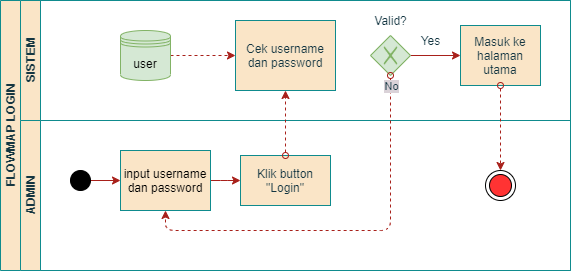

The diagram above was exported from draw.io. Its source (the exported page's mxGraphModel, read from the mxfile embedded in the PNG):
<mxGraphModel dx="1632" dy="455" grid="1" gridSize="10" guides="1" tooltips="1" connect="1" arrows="1" fold="1" page="1" pageScale="1" pageWidth="850" pageHeight="1100" background="none" math="0" shadow="0">
  <root>
    <mxCell id="0" />
    <mxCell id="1" parent="0" />
    <mxCell id="gBoUoWnV35k3tE9tXs8_-1" value="FLOWMAP LOGIN" style="swimlane;html=1;childLayout=stackLayout;resizeParent=1;resizeParentMax=0;horizontal=0;startSize=20;horizontalStack=0;fillColor=#FAE5C7;strokeColor=#0F8B8D;fontColor=#143642;" vertex="1" parent="1">
      <mxGeometry x="-130" y="70" width="570" height="270" as="geometry" />
    </mxCell>
    <mxCell id="gBoUoWnV35k3tE9tXs8_-2" value="SISTEM" style="swimlane;html=1;startSize=20;horizontal=0;fillColor=#FAE5C7;strokeColor=#0F8B8D;fontColor=#143642;" vertex="1" parent="gBoUoWnV35k3tE9tXs8_-1">
      <mxGeometry x="20" width="550" height="120" as="geometry" />
    </mxCell>
    <mxCell id="gBoUoWnV35k3tE9tXs8_-15" style="edgeStyle=orthogonalEdgeStyle;orthogonalLoop=1;jettySize=auto;html=1;exitX=1;exitY=0.5;exitDx=0;exitDy=0;strokeColor=#A8201A;fillColor=#FAE5C7;fontColor=#143642;dashed=1;labelBackgroundColor=#DAD2D8;" edge="1" parent="gBoUoWnV35k3tE9tXs8_-2" source="gBoUoWnV35k3tE9tXs8_-8" target="gBoUoWnV35k3tE9tXs8_-9">
      <mxGeometry relative="1" as="geometry" />
    </mxCell>
    <mxCell id="gBoUoWnV35k3tE9tXs8_-8" value="user" style="shape=datastore;whiteSpace=wrap;html=1;fillColor=#d5e8d4;strokeColor=#82b366;" vertex="1" parent="gBoUoWnV35k3tE9tXs8_-2">
      <mxGeometry x="100" y="30" width="50" height="50" as="geometry" />
    </mxCell>
    <mxCell id="gBoUoWnV35k3tE9tXs8_-9" value="Cek username dan password" style="shape=ext;html=1;whiteSpace=wrap;fillColor=#FAE5C7;strokeColor=#0F8B8D;fontColor=#143642;" vertex="1" parent="gBoUoWnV35k3tE9tXs8_-2">
      <mxGeometry x="215" y="20" width="100" height="70" as="geometry" />
    </mxCell>
    <mxCell id="gBoUoWnV35k3tE9tXs8_-21" style="edgeStyle=orthogonalEdgeStyle;orthogonalLoop=1;jettySize=auto;html=1;exitX=1;exitY=0.5;exitDx=0;exitDy=0;startArrow=none;startFill=0;strokeColor=#A8201A;fillColor=#FAE5C7;fontColor=#143642;labelBackgroundColor=#DAD2D8;" edge="1" parent="gBoUoWnV35k3tE9tXs8_-2" source="gBoUoWnV35k3tE9tXs8_-10" target="gBoUoWnV35k3tE9tXs8_-11">
      <mxGeometry relative="1" as="geometry" />
    </mxCell>
    <mxCell id="gBoUoWnV35k3tE9tXs8_-10" value="" style="shape=mxgraph.bpmn.shape;html=1;verticalLabelPosition=bottom;verticalAlign=top;align=center;perimeter=rhombusPerimeter;background=gateway;outlineConnect=0;outline=none;symbol=exclusiveGw;fillColor=#d5e8d4;strokeColor=#82b366;labelBackgroundColor=#DAD2D8;" vertex="1" parent="gBoUoWnV35k3tE9tXs8_-2">
      <mxGeometry x="350" y="35" width="40" height="40" as="geometry" />
    </mxCell>
    <mxCell id="gBoUoWnV35k3tE9tXs8_-11" value="Masuk ke halaman utama" style="shape=ext;html=1;whiteSpace=wrap;fillColor=#FAE5C7;strokeColor=#0F8B8D;fontColor=#143642;" vertex="1" parent="gBoUoWnV35k3tE9tXs8_-2">
      <mxGeometry x="440" y="25" width="80" height="60" as="geometry" />
    </mxCell>
    <mxCell id="gBoUoWnV35k3tE9tXs8_-19" value="Valid?" style="text;html=1;align=center;verticalAlign=middle;resizable=0;points=[];autosize=1;fontColor=#143642;" vertex="1" parent="gBoUoWnV35k3tE9tXs8_-2">
      <mxGeometry x="345" y="10" width="50" height="20" as="geometry" />
    </mxCell>
    <mxCell id="gBoUoWnV35k3tE9tXs8_-3" value="ADMIN" style="swimlane;html=1;startSize=20;horizontal=0;fillColor=#FAE5C7;strokeColor=#0F8B8D;fontColor=#143642;" vertex="1" parent="gBoUoWnV35k3tE9tXs8_-1">
      <mxGeometry x="20" y="120" width="550" height="150" as="geometry" />
    </mxCell>
    <mxCell id="gBoUoWnV35k3tE9tXs8_-13" style="edgeStyle=orthogonalEdgeStyle;orthogonalLoop=1;jettySize=auto;html=1;exitX=1;exitY=0.5;exitDx=0;exitDy=0;entryX=0;entryY=0.5;entryDx=0;entryDy=0;strokeColor=#A8201A;fontColor=#143642;labelBackgroundColor=#DAD2D8;" edge="1" parent="gBoUoWnV35k3tE9tXs8_-3" source="gBoUoWnV35k3tE9tXs8_-5" target="gBoUoWnV35k3tE9tXs8_-6">
      <mxGeometry relative="1" as="geometry" />
    </mxCell>
    <mxCell id="gBoUoWnV35k3tE9tXs8_-5" value="" style="ellipse;fontColor=#143642;fillColor=#000000;" vertex="1" parent="gBoUoWnV35k3tE9tXs8_-3">
      <mxGeometry x="50" y="50" width="20" height="20" as="geometry" />
    </mxCell>
    <mxCell id="gBoUoWnV35k3tE9tXs8_-14" style="edgeStyle=orthogonalEdgeStyle;orthogonalLoop=1;jettySize=auto;html=1;exitX=1;exitY=0.5;exitDx=0;exitDy=0;strokeColor=#A8201A;fillColor=#FAE5C7;fontColor=#143642;labelBackgroundColor=#DAD2D8;" edge="1" parent="gBoUoWnV35k3tE9tXs8_-3" source="gBoUoWnV35k3tE9tXs8_-6" target="gBoUoWnV35k3tE9tXs8_-7">
      <mxGeometry relative="1" as="geometry" />
    </mxCell>
    <mxCell id="gBoUoWnV35k3tE9tXs8_-6" value="&lt;font color=&quot;#000000&quot;&gt;input username dan password&lt;/font&gt;" style="shape=ext;html=1;whiteSpace=wrap;fillColor=#FAE5C7;strokeColor=#0F8B8D;fontColor=#143642;" vertex="1" parent="gBoUoWnV35k3tE9tXs8_-3">
      <mxGeometry x="100" y="30" width="90" height="60" as="geometry" />
    </mxCell>
    <mxCell id="gBoUoWnV35k3tE9tXs8_-7" value="Klik button &quot;Login&quot;" style="shape=ext;html=1;whiteSpace=wrap;fillColor=#FAE5C7;strokeColor=#0F8B8D;fontColor=#143642;" vertex="1" parent="gBoUoWnV35k3tE9tXs8_-3">
      <mxGeometry x="220" y="35" width="90" height="50" as="geometry" />
    </mxCell>
    <mxCell id="gBoUoWnV35k3tE9tXs8_-12" value="" style="ellipse;html=1;shape=endState;fontColor=#143642;fillColor=#FF3333;" vertex="1" parent="gBoUoWnV35k3tE9tXs8_-3">
      <mxGeometry x="465" y="50" width="30" height="30" as="geometry" />
    </mxCell>
    <mxCell id="gBoUoWnV35k3tE9tXs8_-17" style="edgeStyle=orthogonalEdgeStyle;orthogonalLoop=1;jettySize=auto;html=1;exitX=0.5;exitY=0;exitDx=0;exitDy=0;dashed=1;strokeColor=#A8201A;fillColor=#FAE5C7;fontColor=#143642;startArrow=oval;startFill=0;labelBackgroundColor=#DAD2D8;" edge="1" parent="gBoUoWnV35k3tE9tXs8_-1" source="gBoUoWnV35k3tE9tXs8_-7" target="gBoUoWnV35k3tE9tXs8_-9">
      <mxGeometry relative="1" as="geometry" />
    </mxCell>
    <mxCell id="gBoUoWnV35k3tE9tXs8_-18" style="edgeStyle=orthogonalEdgeStyle;orthogonalLoop=1;jettySize=auto;html=1;exitX=0.5;exitY=1;exitDx=0;exitDy=0;entryX=0.5;entryY=1;entryDx=0;entryDy=0;dashed=1;startArrow=oval;startFill=0;strokeColor=#A8201A;fillColor=#FAE5C7;fontColor=#143642;labelBackgroundColor=#DAD2D8;" edge="1" parent="gBoUoWnV35k3tE9tXs8_-1" source="gBoUoWnV35k3tE9tXs8_-10" target="gBoUoWnV35k3tE9tXs8_-6">
      <mxGeometry relative="1" as="geometry" />
    </mxCell>
    <mxCell id="gBoUoWnV35k3tE9tXs8_-20" value="No" style="edgeLabel;html=1;align=center;verticalAlign=middle;resizable=0;points=[];fontColor=#143642;labelBackgroundColor=#DAD2D8;" vertex="1" connectable="0" parent="gBoUoWnV35k3tE9tXs8_-18">
      <mxGeometry x="-0.95" relative="1" as="geometry">
        <mxPoint as="offset" />
      </mxGeometry>
    </mxCell>
    <mxCell id="gBoUoWnV35k3tE9tXs8_-23" style="edgeStyle=orthogonalEdgeStyle;orthogonalLoop=1;jettySize=auto;html=1;exitX=0.5;exitY=1;exitDx=0;exitDy=0;entryX=0.5;entryY=0;entryDx=0;entryDy=0;startArrow=oval;startFill=0;strokeColor=#A8201A;fillColor=#FAE5C7;fontColor=#143642;dashed=1;labelBackgroundColor=#DAD2D8;" edge="1" parent="gBoUoWnV35k3tE9tXs8_-1" source="gBoUoWnV35k3tE9tXs8_-11" target="gBoUoWnV35k3tE9tXs8_-12">
      <mxGeometry relative="1" as="geometry" />
    </mxCell>
    <mxCell id="gBoUoWnV35k3tE9tXs8_-22" value="Yes" style="text;html=1;align=center;verticalAlign=middle;resizable=0;points=[];autosize=1;fontColor=#143642;" vertex="1" parent="1">
      <mxGeometry x="285" y="100" width="30" height="20" as="geometry" />
    </mxCell>
  </root>
</mxGraphModel>